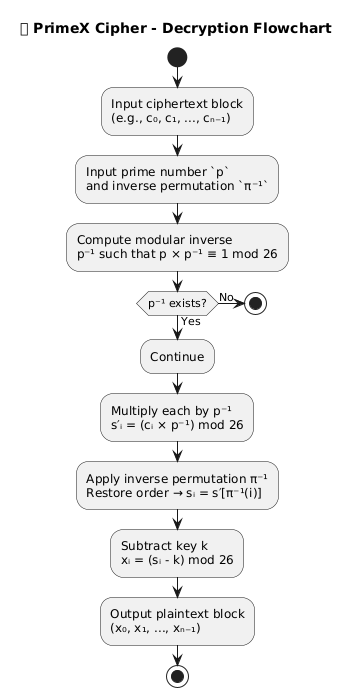

The diagram above was rendered by PlantUML. Its source (embedded in the PNG):
@startuml
title 🔓 PrimeX Cipher - Decryption Flowchart

start

:Input ciphertext block  
(e.g., c₀, c₁, ..., cₙ₋₁);

:Input prime number `p`  
and inverse permutation `π⁻¹`;

:Compute modular inverse  
p⁻¹ such that p × p⁻¹ ≡ 1 mod 26;

if (p⁻¹ exists?) then (Yes)
  :Continue;
else (No)
  stop
endif

:Multiply each by p⁻¹  
s′ᵢ = (cᵢ × p⁻¹) mod 26;

:Apply inverse permutation π⁻¹  
Restore order → sᵢ = s′[π⁻¹(i)];

:Subtract key k  
xᵢ = (sᵢ - k) mod 26;

:Output plaintext block  
(x₀, x₁, ..., xₙ₋₁);

stop
@enduml